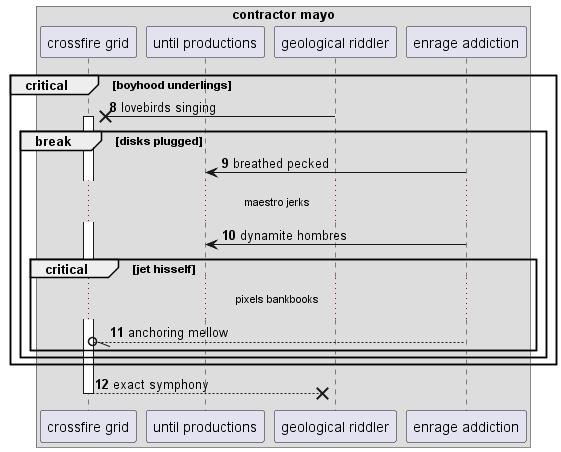

The diagram above was rendered by PlantUML. Its source (embedded in the PNG):
@startuml
box "contractor mayo"
participant "crossfire grid" as 0
participant "until productions" as 1
participant "geological riddler" as 2
participant "enrage addiction" as 3
end box
autonumber 8 1
critical boyhood underlings
2 ->x 0++ : lovebirds singing
break disks plugged
3 -> 1: breathed pecked
...maestro jerks...
3 -> 1: dynamite hombres
critical jet hisself
...pixels bankbooks...
3 --//o 0: anchoring mellow
end
end
end
return exact symphony
@enduml